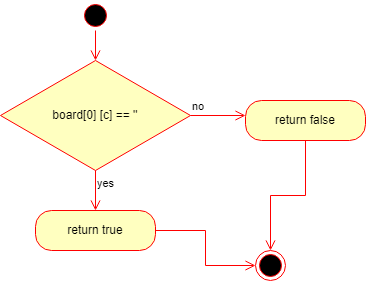

The diagram above was exported from draw.io. Its source (the exported page's mxGraphModel, read from the mxfile embedded in the PNG):
<mxGraphModel dx="780" dy="1112" grid="1" gridSize="10" guides="1" tooltips="1" connect="1" arrows="1" fold="1" page="1" pageScale="1" pageWidth="850" pageHeight="1100" math="0" shadow="0">
  <root>
    <mxCell id="0" />
    <mxCell id="1" parent="0" />
    <mxCell id="Rucf-CKqtrM23_9SapR3-1" value="" style="ellipse;html=1;shape=startState;fillColor=#000000;strokeColor=#ff0000;" vertex="1" parent="1">
      <mxGeometry x="395" y="240" width="30" height="30" as="geometry" />
    </mxCell>
    <mxCell id="Rucf-CKqtrM23_9SapR3-2" value="" style="edgeStyle=orthogonalEdgeStyle;html=1;verticalAlign=bottom;endArrow=open;endSize=8;strokeColor=#ff0000;rounded=0;" edge="1" source="Rucf-CKqtrM23_9SapR3-1" parent="1">
      <mxGeometry relative="1" as="geometry">
        <mxPoint x="410" y="300" as="targetPoint" />
      </mxGeometry>
    </mxCell>
    <mxCell id="Rucf-CKqtrM23_9SapR3-5" value="board[0] [c] == ''" style="rhombus;whiteSpace=wrap;html=1;fillColor=#ffffc0;strokeColor=#ff0000;" vertex="1" parent="1">
      <mxGeometry x="315" y="300" width="190" height="110" as="geometry" />
    </mxCell>
    <mxCell id="Rucf-CKqtrM23_9SapR3-6" value="no" style="edgeStyle=orthogonalEdgeStyle;html=1;align=left;verticalAlign=bottom;endArrow=open;endSize=8;strokeColor=#ff0000;rounded=0;" edge="1" source="Rucf-CKqtrM23_9SapR3-5" parent="1">
      <mxGeometry x="-1" relative="1" as="geometry">
        <mxPoint x="560" y="355" as="targetPoint" />
      </mxGeometry>
    </mxCell>
    <mxCell id="Rucf-CKqtrM23_9SapR3-7" value="yes" style="edgeStyle=orthogonalEdgeStyle;html=1;align=left;verticalAlign=top;endArrow=open;endSize=8;strokeColor=#ff0000;rounded=0;" edge="1" source="Rucf-CKqtrM23_9SapR3-5" parent="1">
      <mxGeometry x="-1" relative="1" as="geometry">
        <mxPoint x="410" y="450" as="targetPoint" />
      </mxGeometry>
    </mxCell>
    <mxCell id="Rucf-CKqtrM23_9SapR3-8" value="return false" style="rounded=1;whiteSpace=wrap;html=1;arcSize=40;fontColor=#000000;fillColor=#ffffc0;strokeColor=#ff0000;" vertex="1" parent="1">
      <mxGeometry x="560" y="340" width="120" height="40" as="geometry" />
    </mxCell>
    <mxCell id="Rucf-CKqtrM23_9SapR3-9" value="" style="edgeStyle=orthogonalEdgeStyle;html=1;verticalAlign=bottom;endArrow=open;endSize=8;strokeColor=#ff0000;rounded=0;entryX=0.5;entryY=0;entryDx=0;entryDy=0;" edge="1" source="Rucf-CKqtrM23_9SapR3-8" parent="1" target="Rucf-CKqtrM23_9SapR3-12">
      <mxGeometry relative="1" as="geometry">
        <mxPoint x="620" y="440" as="targetPoint" />
      </mxGeometry>
    </mxCell>
    <mxCell id="Rucf-CKqtrM23_9SapR3-10" value="return true" style="rounded=1;whiteSpace=wrap;html=1;arcSize=40;fontColor=#000000;fillColor=#ffffc0;strokeColor=#ff0000;" vertex="1" parent="1">
      <mxGeometry x="350" y="450" width="120" height="40" as="geometry" />
    </mxCell>
    <mxCell id="Rucf-CKqtrM23_9SapR3-11" value="" style="edgeStyle=orthogonalEdgeStyle;html=1;verticalAlign=bottom;endArrow=open;endSize=8;strokeColor=#ff0000;rounded=0;entryX=0;entryY=0.5;entryDx=0;entryDy=0;" edge="1" source="Rucf-CKqtrM23_9SapR3-10" parent="1" target="Rucf-CKqtrM23_9SapR3-12">
      <mxGeometry relative="1" as="geometry">
        <mxPoint x="410" y="550" as="targetPoint" />
      </mxGeometry>
    </mxCell>
    <mxCell id="Rucf-CKqtrM23_9SapR3-12" value="" style="ellipse;html=1;shape=endState;fillColor=#000000;strokeColor=#ff0000;" vertex="1" parent="1">
      <mxGeometry x="570" y="490" width="30" height="30" as="geometry" />
    </mxCell>
  </root>
</mxGraphModel>